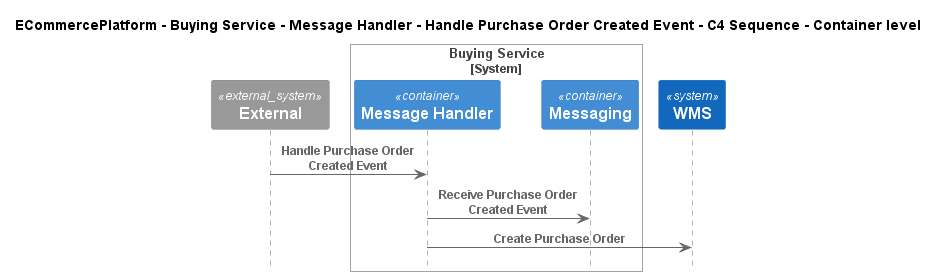

The diagram above was rendered by PlantUML. Its source (embedded in the PNG):
@startuml
!pragma layout smetana
!include ..\..\..\..\..\..\..\.c4s\C4_Sequence.puml

title ECommercePlatform - Buying Service - Message Handler - Handle Purchase Order Created Event - C4 Sequence - Container level

System_Ext(C4InterFlow.SoftwareSystems.ExternalSystem, "External", "")

System_Boundary(ECommercePlatform.SoftwareSystems.BuyingService, "Buying Service")
    Container(ECommercePlatform.SoftwareSystems.BuyingService.Containers.MessageHandler, "Message Handler", "", "")
    Container(ECommercePlatform.SoftwareSystems.BuyingService.Containers.Messaging, "Messaging", "", "")
Boundary_End()
System(ECommercePlatform.SoftwareSystems.WMS, "WMS", "")

Rel(C4InterFlow.SoftwareSystems.ExternalSystem, ECommercePlatform.SoftwareSystems.BuyingService.Containers.MessageHandler, "Handle Purchase Order Created Event")
Rel(ECommercePlatform.SoftwareSystems.BuyingService.Containers.MessageHandler, ECommercePlatform.SoftwareSystems.BuyingService.Containers.Messaging, "Receive Purchase Order Created Event")
Rel(ECommercePlatform.SoftwareSystems.BuyingService.Containers.MessageHandler, ECommercePlatform.SoftwareSystems.WMS, "Create Purchase Order")


@enduml